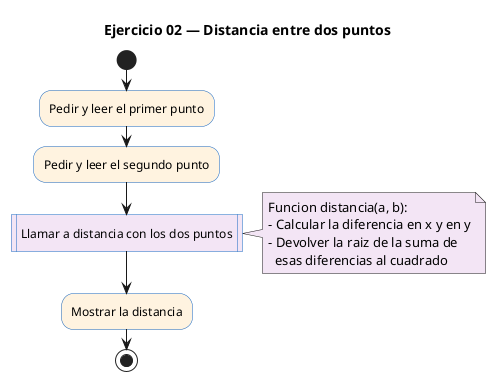

The diagram above was rendered by PlantUML. Its source (embedded in the PNG):
@startuml
' PlantUML (Activity diagram) — Ejercicio 02: distancia entre dos puntos
' Render: java -jar plantuml.jar -tpng ej02_plantuml.puml
title Ejercicio 02 — Distancia entre dos puntos

skinparam backgroundColor white
skinparam defaultFontName Helvetica
skinparam ActivityBackgroundColor #E3F2FD
skinparam ActivityBorderColor #1565C0
skinparam ActivityDiamondBackgroundColor #FFFDE7
skinparam ActivityDiamondBorderColor #F9A825
skinparam NoteBackgroundColor #F3E5F5

start
#FFF3E0:Pedir y leer el primer punto;
#FFF3E0:Pedir y leer el segundo punto;
#F3E5F5:Llamar a distancia con los dos puntos|
note right
  Funcion distancia(a, b):
  - Calcular la diferencia en x y en y
  - Devolver la raiz de la suma de
    esas diferencias al cuadrado
end note
#FFF3E0:Mostrar la distancia;
stop
@enduml